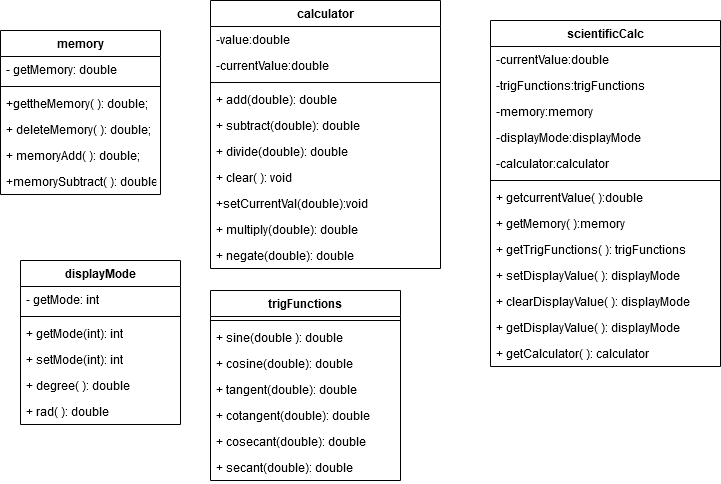

The diagram above was exported from draw.io. Its source (the exported page's mxGraphModel, read from the mxfile embedded in the PNG):
<mxGraphModel dx="618" dy="450" grid="1" gridSize="10" guides="1" tooltips="1" connect="1" arrows="1" fold="1" page="1" pageScale="1" pageWidth="850" pageHeight="1100" math="0" shadow="0">
  <root>
    <mxCell id="0" />
    <mxCell id="1" parent="0" />
    <mxCell id="cD2baKnRgVDLsQbq-E8S-10" value="scientificCalc" style="swimlane;fontStyle=1;align=center;verticalAlign=top;childLayout=stackLayout;horizontal=1;startSize=26;horizontalStack=0;resizeParent=1;resizeParentMax=0;resizeLast=0;collapsible=1;marginBottom=0;" parent="1" vertex="1">
      <mxGeometry x="530" y="30" width="230" height="346" as="geometry" />
    </mxCell>
    <mxCell id="cD2baKnRgVDLsQbq-E8S-11" value="-currentValue:double" style="text;strokeColor=none;fillColor=none;align=left;verticalAlign=top;spacingLeft=4;spacingRight=4;overflow=hidden;rotatable=0;points=[[0,0.5],[1,0.5]];portConstraint=eastwest;" parent="cD2baKnRgVDLsQbq-E8S-10" vertex="1">
      <mxGeometry y="26" width="230" height="26" as="geometry" />
    </mxCell>
    <mxCell id="cD2baKnRgVDLsQbq-E8S-14" value="-trigFunctions:trigFunctions" style="text;strokeColor=none;fillColor=none;align=left;verticalAlign=top;spacingLeft=4;spacingRight=4;overflow=hidden;rotatable=0;points=[[0,0.5],[1,0.5]];portConstraint=eastwest;" parent="cD2baKnRgVDLsQbq-E8S-10" vertex="1">
      <mxGeometry y="52" width="230" height="26" as="geometry" />
    </mxCell>
    <mxCell id="cD2baKnRgVDLsQbq-E8S-15" value="-memory:memory" style="text;strokeColor=none;fillColor=none;align=left;verticalAlign=top;spacingLeft=4;spacingRight=4;overflow=hidden;rotatable=0;points=[[0,0.5],[1,0.5]];portConstraint=eastwest;" parent="cD2baKnRgVDLsQbq-E8S-10" vertex="1">
      <mxGeometry y="78" width="230" height="26" as="geometry" />
    </mxCell>
    <mxCell id="cD2baKnRgVDLsQbq-E8S-18" value="-displayMode:displayMode" style="text;strokeColor=none;fillColor=none;align=left;verticalAlign=top;spacingLeft=4;spacingRight=4;overflow=hidden;rotatable=0;points=[[0,0.5],[1,0.5]];portConstraint=eastwest;" parent="cD2baKnRgVDLsQbq-E8S-10" vertex="1">
      <mxGeometry y="104" width="230" height="26" as="geometry" />
    </mxCell>
    <mxCell id="cD2baKnRgVDLsQbq-E8S-35" value="-calculator:calculator" style="text;strokeColor=none;fillColor=none;align=left;verticalAlign=top;spacingLeft=4;spacingRight=4;overflow=hidden;rotatable=0;points=[[0,0.5],[1,0.5]];portConstraint=eastwest;" parent="cD2baKnRgVDLsQbq-E8S-10" vertex="1">
      <mxGeometry y="130" width="230" height="26" as="geometry" />
    </mxCell>
    <mxCell id="cD2baKnRgVDLsQbq-E8S-12" value="" style="line;strokeWidth=1;fillColor=none;align=left;verticalAlign=middle;spacingTop=-1;spacingLeft=3;spacingRight=3;rotatable=0;labelPosition=right;points=[];portConstraint=eastwest;" parent="cD2baKnRgVDLsQbq-E8S-10" vertex="1">
      <mxGeometry y="156" width="230" height="8" as="geometry" />
    </mxCell>
    <mxCell id="cD2baKnRgVDLsQbq-E8S-13" value="+ getcurrentValue( ):double" style="text;strokeColor=none;fillColor=none;align=left;verticalAlign=top;spacingLeft=4;spacingRight=4;overflow=hidden;rotatable=0;points=[[0,0.5],[1,0.5]];portConstraint=eastwest;" parent="cD2baKnRgVDLsQbq-E8S-10" vertex="1">
      <mxGeometry y="164" width="230" height="26" as="geometry" />
    </mxCell>
    <mxCell id="cD2baKnRgVDLsQbq-E8S-30" value="+ getMemory( ):memory" style="text;strokeColor=none;fillColor=none;align=left;verticalAlign=top;spacingLeft=4;spacingRight=4;overflow=hidden;rotatable=0;points=[[0,0.5],[1,0.5]];portConstraint=eastwest;" parent="cD2baKnRgVDLsQbq-E8S-10" vertex="1">
      <mxGeometry y="190" width="230" height="26" as="geometry" />
    </mxCell>
    <mxCell id="cD2baKnRgVDLsQbq-E8S-28" value="+ getTrigFunctions( ): trigFunctions" style="text;strokeColor=none;fillColor=none;align=left;verticalAlign=top;spacingLeft=4;spacingRight=4;overflow=hidden;rotatable=0;points=[[0,0.5],[1,0.5]];portConstraint=eastwest;" parent="cD2baKnRgVDLsQbq-E8S-10" vertex="1">
      <mxGeometry y="216" width="230" height="26" as="geometry" />
    </mxCell>
    <mxCell id="cD2baKnRgVDLsQbq-E8S-41" value="+ setDisplayValue( ): displayMode" style="text;strokeColor=none;fillColor=none;align=left;verticalAlign=top;spacingLeft=4;spacingRight=4;overflow=hidden;rotatable=0;points=[[0,0.5],[1,0.5]];portConstraint=eastwest;" parent="cD2baKnRgVDLsQbq-E8S-10" vertex="1">
      <mxGeometry y="242" width="230" height="26" as="geometry" />
    </mxCell>
    <mxCell id="cD2baKnRgVDLsQbq-E8S-42" value="+ clearDisplayValue( ): displayMode" style="text;strokeColor=none;fillColor=none;align=left;verticalAlign=top;spacingLeft=4;spacingRight=4;overflow=hidden;rotatable=0;points=[[0,0.5],[1,0.5]];portConstraint=eastwest;" parent="cD2baKnRgVDLsQbq-E8S-10" vertex="1">
      <mxGeometry y="268" width="230" height="26" as="geometry" />
    </mxCell>
    <mxCell id="cD2baKnRgVDLsQbq-E8S-36" value="+ getDisplayValue( ): displayMode" style="text;strokeColor=none;fillColor=none;align=left;verticalAlign=top;spacingLeft=4;spacingRight=4;overflow=hidden;rotatable=0;points=[[0,0.5],[1,0.5]];portConstraint=eastwest;" parent="cD2baKnRgVDLsQbq-E8S-10" vertex="1">
      <mxGeometry y="294" width="230" height="26" as="geometry" />
    </mxCell>
    <mxCell id="cD2baKnRgVDLsQbq-E8S-29" value="+ getCalculator( ): calculator" style="text;strokeColor=none;fillColor=none;align=left;verticalAlign=top;spacingLeft=4;spacingRight=4;overflow=hidden;rotatable=0;points=[[0,0.5],[1,0.5]];portConstraint=eastwest;" parent="cD2baKnRgVDLsQbq-E8S-10" vertex="1">
      <mxGeometry y="320" width="230" height="26" as="geometry" />
    </mxCell>
    <mxCell id="cD2baKnRgVDLsQbq-E8S-1" value="calculator" style="swimlane;fontStyle=1;align=center;verticalAlign=top;childLayout=stackLayout;horizontal=1;startSize=26;horizontalStack=0;resizeParent=1;resizeParentMax=0;resizeLast=0;collapsible=1;marginBottom=0;" parent="1" vertex="1">
      <mxGeometry x="250" y="10" width="230" height="268" as="geometry" />
    </mxCell>
    <mxCell id="cD2baKnRgVDLsQbq-E8S-2" value="-value:double" style="text;strokeColor=none;fillColor=none;align=left;verticalAlign=top;spacingLeft=4;spacingRight=4;overflow=hidden;rotatable=0;points=[[0,0.5],[1,0.5]];portConstraint=eastwest;" parent="cD2baKnRgVDLsQbq-E8S-1" vertex="1">
      <mxGeometry y="26" width="230" height="26" as="geometry" />
    </mxCell>
    <mxCell id="cD2baKnRgVDLsQbq-E8S-9" value="-currentValue:double" style="text;strokeColor=none;fillColor=none;align=left;verticalAlign=top;spacingLeft=4;spacingRight=4;overflow=hidden;rotatable=0;points=[[0,0.5],[1,0.5]];portConstraint=eastwest;" parent="cD2baKnRgVDLsQbq-E8S-1" vertex="1">
      <mxGeometry y="52" width="230" height="26" as="geometry" />
    </mxCell>
    <mxCell id="cD2baKnRgVDLsQbq-E8S-3" value="" style="line;strokeWidth=1;fillColor=none;align=left;verticalAlign=middle;spacingTop=-1;spacingLeft=3;spacingRight=3;rotatable=0;labelPosition=right;points=[];portConstraint=eastwest;" parent="cD2baKnRgVDLsQbq-E8S-1" vertex="1">
      <mxGeometry y="78" width="230" height="8" as="geometry" />
    </mxCell>
    <mxCell id="cD2baKnRgVDLsQbq-E8S-4" value="+ add(double): double" style="text;strokeColor=none;fillColor=none;align=left;verticalAlign=top;spacingLeft=4;spacingRight=4;overflow=hidden;rotatable=0;points=[[0,0.5],[1,0.5]];portConstraint=eastwest;" parent="cD2baKnRgVDLsQbq-E8S-1" vertex="1">
      <mxGeometry y="86" width="230" height="26" as="geometry" />
    </mxCell>
    <mxCell id="cD2baKnRgVDLsQbq-E8S-5" value="+ subtract(double): double" style="text;strokeColor=none;fillColor=none;align=left;verticalAlign=top;spacingLeft=4;spacingRight=4;overflow=hidden;rotatable=0;points=[[0,0.5],[1,0.5]];portConstraint=eastwest;" parent="cD2baKnRgVDLsQbq-E8S-1" vertex="1">
      <mxGeometry y="112" width="230" height="26" as="geometry" />
    </mxCell>
    <mxCell id="cD2baKnRgVDLsQbq-E8S-6" value="+ divide(double): double" style="text;strokeColor=none;fillColor=none;align=left;verticalAlign=top;spacingLeft=4;spacingRight=4;overflow=hidden;rotatable=0;points=[[0,0.5],[1,0.5]];portConstraint=eastwest;" parent="cD2baKnRgVDLsQbq-E8S-1" vertex="1">
      <mxGeometry y="138" width="230" height="26" as="geometry" />
    </mxCell>
    <mxCell id="B8vfyBJVb5oxfRXeOWhl-1" value="+ clear( ): void" style="text;strokeColor=none;fillColor=none;align=left;verticalAlign=top;spacingLeft=4;spacingRight=4;overflow=hidden;rotatable=0;points=[[0,0.5],[1,0.5]];portConstraint=eastwest;" vertex="1" parent="cD2baKnRgVDLsQbq-E8S-1">
      <mxGeometry y="164" width="230" height="26" as="geometry" />
    </mxCell>
    <mxCell id="B8vfyBJVb5oxfRXeOWhl-2" value="+setCurrentVal(double):void" style="text;strokeColor=none;fillColor=none;align=left;verticalAlign=top;spacingLeft=4;spacingRight=4;overflow=hidden;rotatable=0;points=[[0,0.5],[1,0.5]];portConstraint=eastwest;" vertex="1" parent="cD2baKnRgVDLsQbq-E8S-1">
      <mxGeometry y="190" width="230" height="26" as="geometry" />
    </mxCell>
    <mxCell id="cD2baKnRgVDLsQbq-E8S-7" value="+ multiply(double): double" style="text;strokeColor=none;fillColor=none;align=left;verticalAlign=top;spacingLeft=4;spacingRight=4;overflow=hidden;rotatable=0;points=[[0,0.5],[1,0.5]];portConstraint=eastwest;" parent="cD2baKnRgVDLsQbq-E8S-1" vertex="1">
      <mxGeometry y="216" width="230" height="26" as="geometry" />
    </mxCell>
    <mxCell id="cD2baKnRgVDLsQbq-E8S-8" value="+ negate(double): double" style="text;strokeColor=none;fillColor=none;align=left;verticalAlign=top;spacingLeft=4;spacingRight=4;overflow=hidden;rotatable=0;points=[[0,0.5],[1,0.5]];portConstraint=eastwest;" parent="cD2baKnRgVDLsQbq-E8S-1" vertex="1">
      <mxGeometry y="242" width="230" height="26" as="geometry" />
    </mxCell>
    <mxCell id="cD2baKnRgVDLsQbq-E8S-37" value="displayMode" style="swimlane;fontStyle=1;align=center;verticalAlign=top;childLayout=stackLayout;horizontal=1;startSize=26;horizontalStack=0;resizeParent=1;resizeParentMax=0;resizeLast=0;collapsible=1;marginBottom=0;" parent="1" vertex="1">
      <mxGeometry x="60" y="270" width="160" height="164" as="geometry" />
    </mxCell>
    <mxCell id="cD2baKnRgVDLsQbq-E8S-38" value="- getMode: int" style="text;strokeColor=none;fillColor=none;align=left;verticalAlign=top;spacingLeft=4;spacingRight=4;overflow=hidden;rotatable=0;points=[[0,0.5],[1,0.5]];portConstraint=eastwest;" parent="cD2baKnRgVDLsQbq-E8S-37" vertex="1">
      <mxGeometry y="26" width="160" height="26" as="geometry" />
    </mxCell>
    <mxCell id="cD2baKnRgVDLsQbq-E8S-39" value="" style="line;strokeWidth=1;fillColor=none;align=left;verticalAlign=middle;spacingTop=-1;spacingLeft=3;spacingRight=3;rotatable=0;labelPosition=right;points=[];portConstraint=eastwest;" parent="cD2baKnRgVDLsQbq-E8S-37" vertex="1">
      <mxGeometry y="52" width="160" height="8" as="geometry" />
    </mxCell>
    <mxCell id="cD2baKnRgVDLsQbq-E8S-40" value="+ getMode(int): int" style="text;strokeColor=none;fillColor=none;align=left;verticalAlign=top;spacingLeft=4;spacingRight=4;overflow=hidden;rotatable=0;points=[[0,0.5],[1,0.5]];portConstraint=eastwest;" parent="cD2baKnRgVDLsQbq-E8S-37" vertex="1">
      <mxGeometry y="60" width="160" height="26" as="geometry" />
    </mxCell>
    <mxCell id="cD2baKnRgVDLsQbq-E8S-45" value="+ setMode(int): int" style="text;strokeColor=none;fillColor=none;align=left;verticalAlign=top;spacingLeft=4;spacingRight=4;overflow=hidden;rotatable=0;points=[[0,0.5],[1,0.5]];portConstraint=eastwest;" parent="cD2baKnRgVDLsQbq-E8S-37" vertex="1">
      <mxGeometry y="86" width="160" height="26" as="geometry" />
    </mxCell>
    <mxCell id="cD2baKnRgVDLsQbq-E8S-43" value="+ degree( ): double" style="text;strokeColor=none;fillColor=none;align=left;verticalAlign=top;spacingLeft=4;spacingRight=4;overflow=hidden;rotatable=0;points=[[0,0.5],[1,0.5]];portConstraint=eastwest;" parent="cD2baKnRgVDLsQbq-E8S-37" vertex="1">
      <mxGeometry y="112" width="160" height="26" as="geometry" />
    </mxCell>
    <mxCell id="cD2baKnRgVDLsQbq-E8S-44" value="+ rad( ): double" style="text;strokeColor=none;fillColor=none;align=left;verticalAlign=top;spacingLeft=4;spacingRight=4;overflow=hidden;rotatable=0;points=[[0,0.5],[1,0.5]];portConstraint=eastwest;" parent="cD2baKnRgVDLsQbq-E8S-37" vertex="1">
      <mxGeometry y="138" width="160" height="26" as="geometry" />
    </mxCell>
    <mxCell id="cD2baKnRgVDLsQbq-E8S-31" value="memory" style="swimlane;fontStyle=1;align=center;verticalAlign=top;childLayout=stackLayout;horizontal=1;startSize=26;horizontalStack=0;resizeParent=1;resizeParentMax=0;resizeLast=0;collapsible=1;marginBottom=0;" parent="1" vertex="1">
      <mxGeometry x="40" y="40" width="160" height="164" as="geometry" />
    </mxCell>
    <mxCell id="cD2baKnRgVDLsQbq-E8S-32" value="- getMemory: double" style="text;strokeColor=none;fillColor=none;align=left;verticalAlign=top;spacingLeft=4;spacingRight=4;overflow=hidden;rotatable=0;points=[[0,0.5],[1,0.5]];portConstraint=eastwest;" parent="cD2baKnRgVDLsQbq-E8S-31" vertex="1">
      <mxGeometry y="26" width="160" height="26" as="geometry" />
    </mxCell>
    <mxCell id="cD2baKnRgVDLsQbq-E8S-33" value="" style="line;strokeWidth=1;fillColor=none;align=left;verticalAlign=middle;spacingTop=-1;spacingLeft=3;spacingRight=3;rotatable=0;labelPosition=right;points=[];portConstraint=eastwest;" parent="cD2baKnRgVDLsQbq-E8S-31" vertex="1">
      <mxGeometry y="52" width="160" height="8" as="geometry" />
    </mxCell>
    <mxCell id="cD2baKnRgVDLsQbq-E8S-34" value="+gettheMemory( ): double;" style="text;strokeColor=none;fillColor=none;align=left;verticalAlign=top;spacingLeft=4;spacingRight=4;overflow=hidden;rotatable=0;points=[[0,0.5],[1,0.5]];portConstraint=eastwest;" parent="cD2baKnRgVDLsQbq-E8S-31" vertex="1">
      <mxGeometry y="60" width="160" height="26" as="geometry" />
    </mxCell>
    <mxCell id="cD2baKnRgVDLsQbq-E8S-46" value="+ deleteMemory( ): double;" style="text;strokeColor=none;fillColor=none;align=left;verticalAlign=top;spacingLeft=4;spacingRight=4;overflow=hidden;rotatable=0;points=[[0,0.5],[1,0.5]];portConstraint=eastwest;" parent="cD2baKnRgVDLsQbq-E8S-31" vertex="1">
      <mxGeometry y="86" width="160" height="26" as="geometry" />
    </mxCell>
    <mxCell id="cD2baKnRgVDLsQbq-E8S-48" value="+ memoryAdd( ): double;" style="text;strokeColor=none;fillColor=none;align=left;verticalAlign=top;spacingLeft=4;spacingRight=4;overflow=hidden;rotatable=0;points=[[0,0.5],[1,0.5]];portConstraint=eastwest;" parent="cD2baKnRgVDLsQbq-E8S-31" vertex="1">
      <mxGeometry y="112" width="160" height="26" as="geometry" />
    </mxCell>
    <mxCell id="cD2baKnRgVDLsQbq-E8S-47" value="+memorySubtract( ): double;" style="text;strokeColor=none;fillColor=none;align=left;verticalAlign=top;spacingLeft=4;spacingRight=4;overflow=hidden;rotatable=0;points=[[0,0.5],[1,0.5]];portConstraint=eastwest;" parent="cD2baKnRgVDLsQbq-E8S-31" vertex="1">
      <mxGeometry y="138" width="160" height="26" as="geometry" />
    </mxCell>
    <mxCell id="cD2baKnRgVDLsQbq-E8S-19" value="trigFunctions" style="swimlane;fontStyle=1;align=center;verticalAlign=top;childLayout=stackLayout;horizontal=1;startSize=26;horizontalStack=0;resizeParent=1;resizeParentMax=0;resizeLast=0;collapsible=1;marginBottom=0;" parent="1" vertex="1">
      <mxGeometry x="250" y="300" width="190" height="190" as="geometry" />
    </mxCell>
    <mxCell id="cD2baKnRgVDLsQbq-E8S-21" value="" style="line;strokeWidth=1;fillColor=none;align=left;verticalAlign=middle;spacingTop=-1;spacingLeft=3;spacingRight=3;rotatable=0;labelPosition=right;points=[];portConstraint=eastwest;" parent="cD2baKnRgVDLsQbq-E8S-19" vertex="1">
      <mxGeometry y="26" width="190" height="8" as="geometry" />
    </mxCell>
    <mxCell id="cD2baKnRgVDLsQbq-E8S-22" value="+ sine(double ): double" style="text;strokeColor=none;fillColor=none;align=left;verticalAlign=top;spacingLeft=4;spacingRight=4;overflow=hidden;rotatable=0;points=[[0,0.5],[1,0.5]];portConstraint=eastwest;" parent="cD2baKnRgVDLsQbq-E8S-19" vertex="1">
      <mxGeometry y="34" width="190" height="26" as="geometry" />
    </mxCell>
    <mxCell id="cD2baKnRgVDLsQbq-E8S-23" value="+ cosine(double): double" style="text;strokeColor=none;fillColor=none;align=left;verticalAlign=top;spacingLeft=4;spacingRight=4;overflow=hidden;rotatable=0;points=[[0,0.5],[1,0.5]];portConstraint=eastwest;" parent="cD2baKnRgVDLsQbq-E8S-19" vertex="1">
      <mxGeometry y="60" width="190" height="26" as="geometry" />
    </mxCell>
    <mxCell id="cD2baKnRgVDLsQbq-E8S-24" value="+ tangent(double): double" style="text;strokeColor=none;fillColor=none;align=left;verticalAlign=top;spacingLeft=4;spacingRight=4;overflow=hidden;rotatable=0;points=[[0,0.5],[1,0.5]];portConstraint=eastwest;" parent="cD2baKnRgVDLsQbq-E8S-19" vertex="1">
      <mxGeometry y="86" width="190" height="26" as="geometry" />
    </mxCell>
    <mxCell id="cD2baKnRgVDLsQbq-E8S-25" value="+ cotangent(double): double" style="text;strokeColor=none;fillColor=none;align=left;verticalAlign=top;spacingLeft=4;spacingRight=4;overflow=hidden;rotatable=0;points=[[0,0.5],[1,0.5]];portConstraint=eastwest;" parent="cD2baKnRgVDLsQbq-E8S-19" vertex="1">
      <mxGeometry y="112" width="190" height="26" as="geometry" />
    </mxCell>
    <mxCell id="cD2baKnRgVDLsQbq-E8S-26" value="+ cosecant(double): double" style="text;strokeColor=none;fillColor=none;align=left;verticalAlign=top;spacingLeft=4;spacingRight=4;overflow=hidden;rotatable=0;points=[[0,0.5],[1,0.5]];portConstraint=eastwest;" parent="cD2baKnRgVDLsQbq-E8S-19" vertex="1">
      <mxGeometry y="138" width="190" height="26" as="geometry" />
    </mxCell>
    <mxCell id="cD2baKnRgVDLsQbq-E8S-27" value="+ secant(double): double" style="text;strokeColor=none;fillColor=none;align=left;verticalAlign=top;spacingLeft=4;spacingRight=4;overflow=hidden;rotatable=0;points=[[0,0.5],[1,0.5]];portConstraint=eastwest;" parent="cD2baKnRgVDLsQbq-E8S-19" vertex="1">
      <mxGeometry y="164" width="190" height="26" as="geometry" />
    </mxCell>
  </root>
</mxGraphModel>